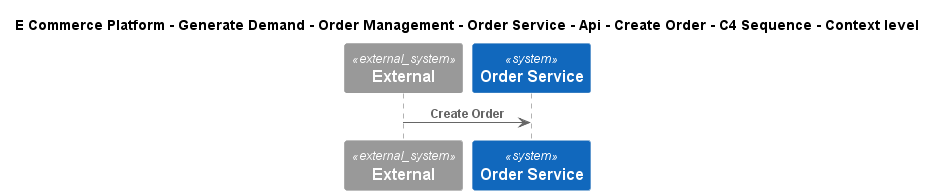

The diagram above was rendered by PlantUML. Its source (embedded in the PNG):
@startuml
!include ..\..\..\..\..\..\..\..\..\.c4s\C4_Sequence.puml
SHOW_FOOT_BOXES()

title E Commerce Platform - Generate Demand - Order Management - Order Service - Api - Create Order - C4 Sequence - Context level

System_Ext(C4InterFlow.SoftwareSystems.ExternalSystem, "External", "")
System(ECommercePlatform.GenerateDemand.OrderManagement.SoftwareSystems.OrderService, "Order Service", "")

Rel(C4InterFlow.SoftwareSystems.ExternalSystem, ECommercePlatform.GenerateDemand.OrderManagement.SoftwareSystems.OrderService, "Create Order")


@enduml